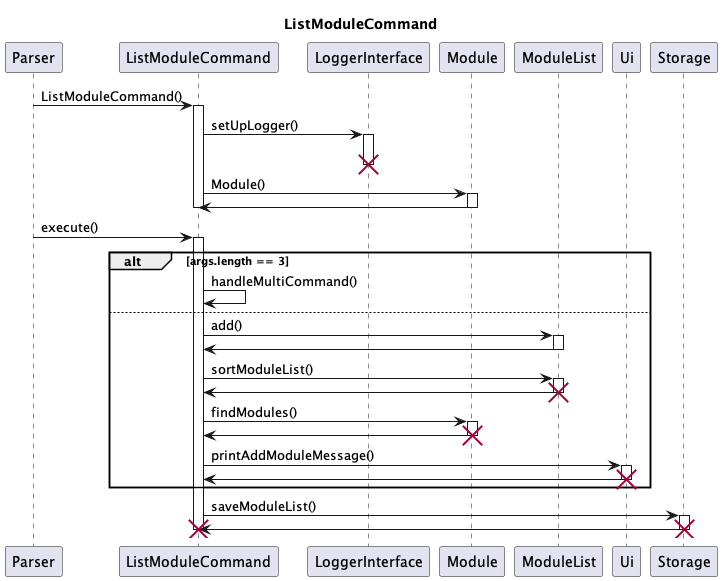

The diagram above was rendered by PlantUML. Its source (embedded in the PNG):
@startuml
'https://plantuml.com/sequence-diagram

title ListModuleCommand

participant Parser as Parser

participant ListModuleCommand as ListMod

Parser -> ListMod : ListModuleCommand()
activate ListMod
ListMod -> LoggerInterface : setUpLogger()

activate LoggerInterface
deactivate LoggerInterface
destroy LoggerInterface

ListMod -> Module: Module()
activate Module
Module -> ListMod
deactivate Module
deactivate ListMod

Parser -> ListMod : execute()
activate ListMod

alt args.length == 3
    ListMod -> ListMod : handleMultiCommand()
else
    ListMod -> ModuleList : add()
    activate ModuleList
    ModuleList -> ListMod
    deactivate ModuleList

    ListMod -> ModuleList : sortModuleList()
    activate ModuleList
    ModuleList -> ListMod
    deactivate ModuleList
    destroy ModuleList

    ListMod -> Module: findModules()
    activate Module
    Module -> ListMod
    deactivate Module
    destroy Module

    ListMod -> Ui : printAddModuleMessage()
    activate Ui
    Ui -> ListMod
    deactivate Ui
    destroy Ui
end

ListMod -> Storage : saveModuleList()
activate Storage
Storage -> ListMod
deactivate Storage
destroy Storage

destroy ListMod
@enduml